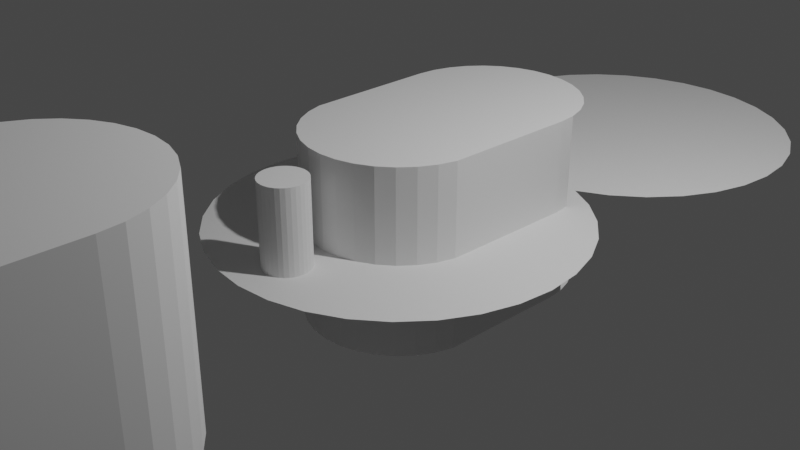 # Source: practice.blend  (saved by Blender 2.81.16; exported with 4.5.12 LTS)
import bpy
from mathutils import Matrix  # noqa: F401  (used for matrix-valued properties, if any)

bpy.ops.wm.read_factory_settings(use_empty=True)
scene = bpy.context.scene
scene.name = 'Scene'

# ---- collections
col_collection = bpy.data.collections.new('Collection'); scene.collection.children.link(col_collection)
col_lm_svg = bpy.data.collections.new('lm.svg'); scene.collection.children.link(col_lm_svg)

# ---- world
world_world = bpy.data.worlds.new('World'); scene.world = world_world
world_world.use_nodes = True; world_world.node_tree.nodes.clear()
_N = world_world.node_tree.nodes; _L = world_world.node_tree.links
n0 = _N.new('ShaderNodeOutputWorld'); n0.name = 'World Output'; n0.location = (300, 300)
n1 = _N.new('ShaderNodeBackground'); n1.name = 'Background'; n1.location = (10, 300)
n1.inputs[0].default_value = (0.05088, 0.05088, 0.05088, 1.0)
_L.new(n1.outputs[0], n0.inputs[0])
n0.is_active_output = True
world_world.color = (0.05088, 0.05088, 0.05088)
world_world.use_sun_shadow = False
world_world.sun_shadow_jitter_overblur = 0.0

# ---- cameras
cam_camera = bpy.data.cameras.new('Camera')
cam_camera.clip_end = 100.0
cam_camera.ortho_scale = 7.314

# ---- lights
light_light = bpy.data.lights.new('Light', 'POINT')
light_light.transmission_factor = 0.0
light_light.energy = 1000.0
light_light.shadow_soft_size = 0.1
light_light.shadow_maximum_resolution = 0.006
light_light.use_absolute_resolution = True

# ---- meshes
me_circle_003 = bpy.data.meshes.new('Circle.003')
me_circle_003.from_pydata([(0.0, 2.0, 0.0), (-0.3902, 1.962, 0.0), (-0.7654, 1.848, 0.0), (-1.111, 1.663, 0.0), (-1.414, 1.414, 0.0), (-1.663, 1.111, 0.0), (-1.848, 0.7654, 0.0), (-1.962, 0.3902, 0.0), (-2.0, 1.51e-07, 0.0), (-1.962, -0.3902, 0.0), (-1.848, -0.7654, 0.0), (-1.663, -1.111, 0.0), (-1.414, -1.414, 0.0), (-1.111, -1.663, 0.0), (-0.7654, -1.848, 0.0), (-0.3902, -1.962, 0.0), (6.517e-07, -2.0, 0.0), (0.3902, -1.962, 0.0), (0.7654, -1.848, 0.0), (1.111, -1.663, 0.0), (1.414, -1.414, 0.0), (1.663, -1.111, 0.0), (1.848, -0.7654, 0.0), (1.962, -0.3902, 0.0), (2.0, 1.931e-06, 0.0), (1.962, 0.3902, 0.0), (1.848, 0.7654, 0.0), (1.663, 1.111, 0.0), (1.414, 1.414, 0.0), (1.111, 1.663, 0.0), (0.7654, 1.848, 0.0), (0.3902, 1.962, 0.0)], [], [(1, 2, 3, 4, 5, 6, 7, 8, 9, 10, 11, 12, 13, 14, 15, 16, 17, 18, 19, 20, 21, 22, 23, 24, 25, 26, 27, 28, 29, 30, 31, 0)])
_uv = me_circle_003.uv_layers.new(name='UVMap')
_uv.uv.foreach_set('vector', [0.0, 0.0, 0.0, 0.0, 0.0, 0.0, 0.0, 0.0, 0.0, 0.0, 0.0, 0.0, 0.0, 0.0, 0.0, 0.0, 0.0, 0.0, 0.0, 0.0, 0.0, 0.0, 0.0, 0.0, 0.0, 0.0, 0.0, 0.0, 0.0, 0.0, 0.0, 0.0, 0.0, 0.0, 0.0, 0.0, 0.0, 0.0, 0.0, 0.0, 0.0, 0.0, 0.0, 0.0, 0.0, 0.0, 0.0, 0.0, 0.0, 0.0, 0.0, 0.0, 0.0, 0.0, 0.0, 0.0, 0.0, 0.0, 0.0, 0.0, 0.0, 0.0, 0.0, 0.0])
me_circle_003.use_remesh_fix_poles = True
me_circle_003.use_remesh_preserve_attributes = False
me_circle_003.use_mirror_vertex_groups = False
me_circle_003.update()
me_circle_004 = bpy.data.meshes.new('Circle.004')
me_circle_004.from_pydata([(-2.25, -2.249, -0.002032), (-2.288, -2.218, -0.002032), (-2.332, -2.195, -0.002032), (-2.378, -2.18, -0.002032), (-2.427, -2.176, -0.002032), (-2.476, -2.18, -0.002032), (-2.523, -2.195, -0.002032), (-2.566, -2.218, -0.002032), (-2.604, -2.249, -0.002032), (-2.635, -2.287, -0.002032), (-2.658, -2.33, -0.002032), (-2.672, -2.377, -0.002032), (-2.677, -2.426, -0.002032), (-2.672, -2.474, -0.002032), (-2.658, -2.521, -0.002032), (-2.635, -2.565, -0.002032), (-2.604, -2.602, -0.002032), (-2.566, -2.634, -0.002032), (-2.523, -2.657, -0.002032), (-2.476, -2.671, -0.002032), (-2.427, -2.676, -0.002032), (-2.378, -2.671, -0.002032), (-2.332, -2.657, -0.002032), (-2.288, -2.634, -0.002032), (-2.25, -2.602, -0.002032), (-2.219, -2.565, -0.002032), (-2.196, -2.521, -0.002032), (-2.182, -2.474, -0.002032), (-2.177, -2.426, -0.002032), (-2.182, -2.377, -0.002032), (-2.196, -2.33, -0.002032), (-2.219, -2.287, -0.002032), (1.179, 3.184, -0.004059), (0.7892, 3.146, -0.004059), (0.414, 3.032, -0.004059), (0.06826, 2.847, -0.004059), (-0.4835, 2.295, -0.004059), (-0.6684, 1.95, -0.004059), (-0.7822, 1.574, -0.004059), (-0.8206, 1.184, -0.004059), (-0.7822, 0.794, -0.004059), (-0.6684, 0.4188, -0.004059), (-0.4835, 0.07304, -0.004059), (-0.2348, -0.23, -0.004059), (0.06826, -0.4788, -0.004059), (0.414, -0.6636, -0.004059), (0.7892, -0.7774, -0.004059), (1.179, -0.8158, -0.004059), (1.57, -0.7774, -0.004059), (1.945, -0.6636, -0.004059), (2.291, -0.4788, -0.004059), (2.594, -0.23, -0.004059), (2.842, 0.07304, -0.004059), (3.027, 0.4188, -0.004059), (3.141, 0.794, -0.004059), (3.179, 1.184, -0.004059), (3.141, 1.574, -0.004059), (3.027, 1.95, -0.004059), (2.842, 2.295, -0.004059), (2.594, 2.598, -0.004059), (2.291, 2.847, -0.004059), (1.945, 3.032, -0.004059), (1.57, 3.146, -0.004059), (-1.413, 0.5884, -0.002032), (-1.803, 0.55, -0.002032), (-2.179, 0.4362, -0.002032), (-2.524, 0.2513, -0.002032), (-2.827, 0.002609, -0.002032), (-3.076, -0.3005, -0.002032), (-3.261, -0.6462, -0.002032), (-3.375, -1.021, -0.002032), (-3.413, -1.412, -0.002032), (-3.375, -1.802, -0.002032), (-3.261, -2.177, -0.002032), (-3.076, -2.523, -0.002032), (-2.827, -2.826, -0.002032), (-2.524, -3.075, -0.002032), (-2.179, -3.259, -0.002032), (-1.803, -3.373, -0.002032), (-1.413, -3.412, -0.002032), (-1.023, -3.373, -0.002032), (-0.6478, -3.259, -0.002032), (-0.302, -3.075, -0.002032), (0.001045, -2.826, -0.002032), (0.2498, -2.523, -0.002032), (0.4346, -2.177, -0.002032), (0.5484, -1.802, -0.002032), (0.5868, -1.412, -0.002032), (0.5484, -1.021, -0.002032), (0.4346, -0.6462, -0.002032), (0.2498, -0.3005, -0.002032), (0.001042, 0.002611, -0.002032), (-0.302, 0.2513, -0.002032), (-0.6478, 0.4362, -0.002032), (-1.023, 0.55, -0.002032), (0.0, 2.8, 0.0), (-2.8, -1.224e-07, 0.0), (2.448e-07, -2.8, 0.0), (2.8, 3.339e-08, 0.0), (1.179, 3.184, 0.509), (0.7892, 3.146, 0.509), (0.414, 3.032, 0.509), (0.06826, 2.847, 0.509), (-0.4835, 2.295, 0.509), (-0.6684, 1.95, 0.509), (-0.7822, 1.574, 0.509), (-0.8206, 1.184, 0.509), (-0.7822, 0.794, 0.509), (-0.6684, 0.4188, 0.509), (-0.4835, 0.07304, 0.509), (-0.2348, -0.23, 0.509), (0.06826, -0.4788, 0.509), (0.414, -0.6636, 0.509), (0.7892, -0.7774, 0.509), (1.179, -0.8158, 0.509), (1.57, -0.7774, 0.509), (1.945, -0.6636, 0.509), (2.291, -0.4788, 0.509), (2.594, -0.23, 0.509), (2.842, 0.07304, 0.509), (3.027, 0.4188, 0.509), (3.141, 0.794, 0.509), (3.179, 1.184, 0.509), (3.141, 1.574, 0.509), (3.027, 1.95, 0.509), (2.842, 2.295, 0.509), (2.594, 2.598, 0.509), (2.291, 2.847, 0.509), (1.945, 3.032, 0.509), (1.57, 3.146, 0.509), (-1.413, 0.5884, 0.511), (-1.803, 0.55, 0.511), (-2.179, 0.4362, 0.511), (-2.524, 0.2513, 0.511), (-2.827, 0.002609, 0.511), (-3.076, -0.3005, 0.511), (-3.261, -0.6462, 0.511), (-3.375, -1.021, 0.511), (-3.413, -1.412, 0.511), (-3.375, -1.802, 0.511), (-3.261, -2.177, 0.511), (-3.076, -2.523, 0.511), (-2.827, -2.826, 0.511), (-2.524, -3.075, 0.511), (-2.179, -3.259, 0.511), (-1.803, -3.373, 0.511), (-1.413, -3.412, 0.511), (-1.023, -3.373, 0.511), (-0.6478, -3.259, 0.511), (-0.302, -3.075, 0.511), (0.001045, -2.826, 0.511), (0.2498, -2.523, 0.511), (0.4346, -2.177, 0.511), (0.5484, -1.802, 0.511), (0.5868, -1.412, 0.511), (0.5484, -1.021, 0.511), (0.4346, -0.6462, 0.511), (0.2498, -0.3005, 0.511), (0.001042, 0.002611, 0.511), (-0.302, 0.2513, 0.511), (-0.6478, 0.4362, 0.511), (-1.023, 0.55, 0.511), (-5.979e-13, 2.8, 0.513), (-2.8, -1.224e-07, 0.513), (2.448e-07, -2.8, 0.513), (2.8, 3.339e-08, 0.513), (-2.523, -2.657, 0.511), (-2.566, -2.634, 0.511), (-2.672, -2.377, 0.511), (-2.182, -2.377, 0.511), (-2.427, -2.176, 0.511), (-2.635, -2.565, 0.511), (-2.476, -2.18, 0.511), (-2.604, -2.602, 0.511), (-2.332, -2.657, 0.511), (-2.288, -2.634, 0.511), (-2.219, -2.287, 0.511), (-2.25, -2.249, 0.511), (-2.523, -2.195, 0.511), (-2.476, -2.671, 0.511), (-2.196, -2.33, 0.511), (-2.378, -2.18, 0.511), (-2.332, -2.195, 0.511), (-2.677, -2.426, 0.511), (-2.635, -2.287, 0.511), (-2.658, -2.33, 0.511), (-2.219, -2.565, 0.511), (-2.25, -2.602, 0.511), (-2.265, -2.59, -0.002032), (-2.313, -2.57, -0.002032), (-2.637, -2.435, -0.002032), (-2.676, -2.419, -0.002032), (-2.255, -2.593, -0.002032), (-2.288, -2.218, 0.511), (-2.658, -2.521, 0.511), (-2.672, -2.474, 0.511), (-2.177, -2.426, 0.511), (-2.196, -2.521, 0.511), (-2.604, -2.249, 0.511), (-2.378, -2.671, 0.511), (-2.566, -2.218, 0.511), (-2.427, -2.676, 0.511), (-2.182, -2.474, 0.511)], [(26, 188), (18, 189), (10, 190), (10, 191), (26, 192)], [(186, 25, 24, 187), (183, 12, 191), (25, 186, 197, 26), (12, 183, 195, 13), (26, 197, 202, 27), (13, 195, 194, 14), (0, 177, 193, 1), (27, 202, 196, 28), (14, 194, 171, 15), (1, 193, 182, 2), (28, 196, 169, 29), (15, 171, 173, 16), (2, 182, 181, 3), (29, 169, 180, 30), (16, 173, 167, 17), (3, 181, 170, 4), (30, 180, 176, 31), (17, 167, 166, 18), (4, 170, 172, 5), (31, 176, 177, 0), (18, 166, 179, 19), (5, 172, 178, 6), (19, 179, 201, 20), (6, 178, 200, 7), (20, 201, 199, 21), (7, 200, 198, 8), (21, 199, 174, 22), (8, 198, 184, 9), (22, 174, 175, 23), (9, 184, 185, 10), (23, 175, 187, 24), (10, 185, 168, 11), (95, 162, 102, 35), (64, 63, 94, 93, 92, 91, 90, 89, 88, 87, 86, 85, 84, 28, 29, 30, 31, 0, 1, 2, 3, 4, 5, 6, 7, 8, 9, 10, 11, 12, 74, 73, 72, 71, 70, 69, 68, 67, 66, 65), (96, 95, 98, 97), (102, 162, 165, 119, 120, 121, 122, 123, 124, 125, 126, 127, 128, 129, 99, 100, 101), (131, 132, 133, 134, 135, 136, 137, 138, 139, 140, 141, 183, 168, 185, 184, 198, 200, 178, 172, 170, 181, 182, 193, 177, 176, 180, 169, 196, 151, 152, 153, 154, 155, 156, 157, 158, 159, 160, 161, 130), (163, 164, 165, 162), (80, 81, 148, 147), (54, 55, 122, 121), (81, 82, 149, 148), (55, 56, 123, 122), (82, 83, 150, 149), (56, 57, 124, 123), (83, 84, 151, 150), (57, 58, 125, 124), (32, 33, 100, 99), (84, 85, 152, 151), (58, 59, 126, 125), (33, 34, 101, 100), (85, 86, 153, 152), (59, 60, 127, 126), (34, 35, 102, 101), (86, 87, 154, 153), (60, 61, 128, 127), (34, 33, 32, 62, 61, 60, 59, 58, 57, 56, 55, 54, 53, 52, 98, 95, 35), (87, 88, 155, 154), (61, 62, 129, 128), (11, 191, 12), (88, 89, 156, 155), (62, 32, 99, 129), (36, 37, 104, 103), (89, 90, 157, 156), (63, 64, 131, 130), (37, 38, 105, 104), (90, 91, 158, 157), (64, 65, 132, 131), (38, 39, 106, 105), (91, 92, 159, 158), (65, 66, 133, 132), (39, 40, 107, 106), (92, 93, 160, 159), (66, 67, 134, 133), (40, 41, 108, 107), (93, 94, 161, 160), (67, 68, 135, 134), (41, 42, 109, 108), (94, 63, 130, 161), (68, 69, 136, 135), (42, 43, 110, 109), (95, 96, 163, 162), (69, 70, 137, 136), (43, 44, 111, 110), (96, 97, 164, 163), (70, 71, 138, 137), (44, 45, 112, 111), (97, 98, 165, 164), (71, 72, 139, 138), (45, 46, 113, 112), (98, 95, 162, 165), (72, 73, 140, 139), (46, 47, 114, 113), (73, 74, 141, 140), (47, 48, 115, 114), (74, 75, 142, 141), (48, 49, 116, 115), (75, 76, 143, 142), (49, 50, 117, 116), (76, 77, 144, 143), (50, 51, 118, 117), (77, 78, 145, 144), (51, 52, 119, 118), (78, 79, 146, 145), (52, 53, 120, 119), (79, 80, 147, 146), (53, 54, 121, 120), (183, 191, 11, 168), (74, 12, 13, 14, 15, 16, 17, 18, 19, 20, 21, 22, 23, 24, 25, 26, 27, 28, 84, 83, 82, 81, 80, 79, 78, 77, 76, 75), (151, 196, 202, 197, 186, 187, 175, 174, 199, 201, 179, 166, 167, 173, 171, 194, 195, 183, 141, 142, 143, 144, 145, 146, 147, 148, 149, 150)])
_uv = me_circle_004.uv_layers.new(name='UVMap')
_uv.uv.foreach_set('vector', [0.0, 0.0, 0.0, 0.0, 0.0, 0.0, 0.0, 0.0, 0.0, 0.0, 0.0, 0.0, 0.0, 0.0, 0.0, 0.0, 0.0, 0.0, 0.0, 0.0, 0.0, 0.0, 0.0, 0.0, 0.0, 0.0, 0.0, 0.0, 0.0, 0.0, 0.0, 0.0, 0.0, 0.0, 0.0, 0.0, 0.0, 0.0, 0.0, 0.0, 0.0, 0.0, 0.0, 0.0, 0.0, 0.0, 0.0, 0.0, 0.0, 0.0, 0.0, 0.0, 0.0, 0.0, 0.0, 0.0, 0.0, 0.0, 0.0, 0.0, 0.0, 0.0, 0.0, 0.0, 0.0, 0.0, 0.0, 0.0, 0.0, 0.0, 0.0, 0.0, 0.0, 0.0, 0.0, 0.0, 0.0, 0.0, 0.0, 0.0, 0.0, 0.0, 0.0, 0.0, 0.0, 0.0, 0.0, 0.0, 0.0, 0.0, 0.0, 0.0, 0.0, 0.0, 0.0, 0.0, 0.0, 0.0, 0.0, 0.0, 0.0, 0.0, 0.0, 0.0, 0.0, 0.0, 0.0, 0.0, 0.0, 0.0, 0.0, 0.0, 0.0, 0.0, 0.0, 0.0, 0.0, 0.0, 0.0, 0.0, 0.0, 0.0, 0.0, 0.0, 0.0, 0.0, 0.0, 0.0, 0.0, 0.0, 0.0, 0.0, 0.0, 0.0, 0.0, 0.0, 0.0, 0.0, 0.0, 0.0, 0.0, 0.0, 0.0, 0.0, 0.0, 0.0, 0.0, 0.0, 0.0, 0.0, 0.0, 0.0, 0.0, 0.0, 0.0, 0.0, 0.0, 0.0, 0.0, 0.0, 0.0, 0.0, 0.0, 0.0, 0.0, 0.0, 0.0, 0.0, 0.0, 0.0, 0.0, 0.0, 0.0, 0.0, 0.0, 0.0, 0.0, 0.0, 0.0, 0.0, 0.0, 0.0, 0.0, 0.0, 0.0, 0.0, 0.0, 0.0, 0.0, 0.0, 0.0, 0.0, 0.0, 0.0, 0.0, 0.0, 0.0, 0.0, 0.0, 0.0, 0.0, 0.0, 0.0, 0.0, 0.0, 0.0, 0.0, 0.0, 0.0, 0.0, 0.0, 0.0, 0.0, 0.0, 0.0, 0.0, 0.0, 0.0, 0.0, 0.0, 0.0, 0.0, 0.0, 0.0, 0.0, 0.0, 0.0, 0.0, 0.0, 0.0, 0.0, 0.0, 0.0, 0.0, 0.0, 0.0, 0.0, 0.0, 0.0, 0.0, 0.0, 0.0, 0.0, 0.0, 0.0, 0.0, 0.0, 0.0, 0.0, 0.0, 0.0, 0.0, 0.0, 0.0, 0.0, 0.0, 0.0, 0.0, 0.0, 0.0, 0.0, 0.0, 0.0, 0.0, 0.0, 0.0, 0.0, 0.0, 0.0, 0.0, 0.0, 0.0, 0.0, 0.0, 0.0, 0.0, 0.0, 0.0, 0.0, 0.0, 0.0, 0.0, 0.0, 0.0, 0.0, 0.0, 0.0, 0.0, 0.0, 0.0, 0.0, 0.0, 0.0, 0.0, 0.0, 0.0, 0.0, 0.0, 0.0, 0.0, 0.0, 0.0, 0.0, 0.0, 0.0, 0.0, 0.0, 0.0, 0.0, 0.0, 0.0, 0.0, 0.0, 0.0, 0.0, 0.0, 0.0, 0.0, 0.0, 0.0, 0.0, 0.0, 0.0, 0.0, 0.0, 0.0, 0.0, 0.0, 0.0, 0.0, 0.0, 0.0, 0.0, 0.0, 0.0, 0.0, 0.0, 0.0, 0.0, 0.0, 0.0, 0.0, 0.0, 0.0, 0.0, 0.0, 0.0, 0.0, 0.0, 0.0, 0.0, 0.0, 0.0, 0.0, 0.0, 0.0, 0.0, 0.0, 0.0, 0.0, 0.0, 0.0, 0.0, 0.0, 0.0, 0.0, 0.0, 0.0, 0.0, 0.0, 0.0, 0.0, 0.0, 0.0, 0.0, 0.0, 0.0, 0.0, 0.0, 0.0, 0.0, 0.0, 0.0, 0.0, 0.0, 0.0, 0.0, 0.0, 0.0, 0.0, 0.0, 0.0, 0.0, 0.0, 0.0, 0.0, 0.0, 0.0, 0.0, 0.0, 0.0, 0.0, 0.0, 0.0, 0.0, 0.0, 0.0, 0.0, 0.0, 0.0, 0.0, 0.0, 0.0, 0.0, 0.0, 0.0, 0.0, 0.0, 0.0, 0.0, 0.0, 0.0, 0.0, 0.0, 0.0, 0.0, 0.0, 0.0, 0.0, 0.0, 0.0, 0.0, 0.0, 0.0, 0.0, 0.0, 0.0, 0.0, 0.0, 0.0, 0.0, 0.0, 0.0, 0.0, 0.0, 0.0, 0.0, 0.0, 0.0, 0.0, 0.0, 0.0, 0.0, 0.0, 0.0, 0.0, 0.0, 0.0, 0.0, 0.0, 0.0, 0.0, 0.0, 0.0, 0.0, 0.0, 0.0, 0.0, 0.0, 0.0, 0.0, 0.0, 0.0, 0.0, 0.0, 0.0, 0.0, 0.0, 0.0, 0.0, 0.0, 0.0, 0.0, 0.0, 0.0, 0.0, 0.0, 0.0, 0.0, 0.0, 0.0, 0.0, 0.0, 0.0, 0.0, 0.0, 0.0, 0.0, 0.0, 0.0, 0.0, 0.0, 0.0, 0.0, 0.0, 0.0, 0.0, 0.0, 0.0, 0.0, 0.0, 0.0, 0.0, 0.0, 0.0, 0.0, 0.0, 0.0, 0.0, 0.0, 0.0, 0.0, 0.0, 0.0, 0.0, 0.0, 0.0, 0.0, 0.0, 0.0, 0.0, 0.0, 0.0, 0.0, 0.0, 0.0, 0.0, 0.0, 0.0, 0.0, 0.0, 0.0, 0.0, 0.0, 0.0, 0.0, 0.0, 0.0, 0.0, 0.0, 0.0, 0.0, 0.0, 0.0, 0.0, 0.0, 0.0, 0.0, 0.0, 0.0, 0.0, 0.0, 0.0, 0.0, 0.0, 0.0, 0.0, 0.0, 0.0, 0.0, 0.0, 0.0, 0.0, 0.0, 0.0, 0.0, 0.0, 0.0, 0.0, 0.0, 0.0, 0.0, 0.0, 0.0, 0.0, 0.0, 0.0, 0.0, 0.0, 0.0, 0.0, 0.0, 0.0, 0.0, 0.0, 0.0, 0.0, 0.0, 0.0, 0.0, 0.0, 0.0, 0.0, 0.0, 0.0, 0.0, 0.0, 0.0, 0.0, 0.0, 0.0, 0.0, 0.0, 0.0, 0.0, 0.0, 0.0, 0.0, 0.0, 0.0, 0.0, 0.0, 0.0, 0.0, 0.0, 0.0, 0.0, 0.0, 0.0, 0.0, 0.0, 0.0, 0.0, 0.0, 0.0, 0.0, 0.0, 0.0, 0.0, 0.0, 0.0, 0.0, 0.0, 0.0, 0.0, 0.0, 0.0, 0.0, 0.0, 0.0, 0.0, 0.0, 0.0, 0.0, 0.0, 0.0, 0.0, 0.0, 0.0, 0.0, 0.0, 0.0, 0.0, 0.0, 0.0, 0.0, 0.0, 0.0, 0.0, 0.0, 0.0, 0.0, 0.0, 0.0, 0.0, 0.0, 0.0, 0.0, 0.0, 0.0, 0.0, 0.0, 0.0, 0.0, 0.0, 0.0, 0.0, 0.0, 0.0, 0.0, 0.0, 0.0, 0.0, 0.0, 0.0, 0.0, 0.0, 0.0, 0.0, 0.0, 0.0, 0.0, 0.0, 0.0, 0.0, 0.0, 0.0, 0.0, 0.0, 0.0, 0.0, 0.0, 0.0, 0.0, 0.0, 0.0, 0.0, 0.0, 0.0, 0.0, 0.0, 0.0, 0.0, 0.0, 0.0, 0.0, 0.0, 0.0, 0.0, 0.0, 0.0, 0.0, 0.0, 0.0, 0.0, 0.0, 0.0, 0.0, 0.0, 0.0, 0.0, 0.0, 0.0, 0.0, 0.0, 0.0, 0.0, 0.0, 0.0, 0.0, 0.0, 0.0, 0.0, 0.0, 0.0, 0.0, 0.0, 0.0, 0.0, 0.0, 0.0, 0.0, 0.0, 0.0, 0.0, 0.0, 0.0, 0.0, 0.0, 0.0, 0.0, 0.0, 0.0, 0.0, 0.0, 0.0, 0.0, 0.0, 0.0, 0.0, 0.0, 0.0, 0.0, 0.0, 0.0, 0.0, 0.0, 0.0, 0.0, 0.0, 0.0, 0.0, 0.0, 0.0, 0.0, 0.0, 0.0, 0.0, 0.0, 0.0, 0.0, 0.0, 0.0, 0.0, 0.0, 0.0, 0.0, 0.0, 0.0, 0.0, 0.0, 0.0, 0.0, 0.0, 0.0, 0.0, 0.0, 0.0, 0.0, 0.0, 0.0, 0.0, 0.0, 0.0, 0.0, 0.0, 0.0, 0.0, 0.0, 0.0, 0.0, 0.0, 0.0, 0.0, 0.0, 0.0, 0.0, 0.0, 0.0, 0.0, 0.0, 0.0, 0.0, 0.0, 0.0, 0.0, 0.0, 0.0, 0.0, 0.0, 0.0, 0.0, 0.0, 0.0, 0.0, 0.0, 0.0, 0.0, 0.0, 0.0, 0.0, 0.0, 0.0, 0.0, 0.0, 0.0, 0.0, 0.0, 0.0, 0.0, 0.0, 0.0, 0.0, 0.0, 0.0, 0.0, 0.0, 0.0, 0.0, 0.0, 0.0, 0.0, 0.0, 0.0, 0.0, 0.0, 0.0, 0.0, 0.0, 0.0, 0.0, 0.0, 0.0, 0.0, 0.0, 0.0, 0.0, 0.0, 0.0, 0.0, 0.0, 0.0, 0.0, 0.0, 0.0, 0.0, 0.0, 0.0, 0.0, 0.0, 0.0, 0.0, 0.0, 0.0, 0.0, 0.0, 0.0, 0.0, 0.0, 0.0, 0.0, 0.0, 0.0, 0.0, 0.0, 0.0, 0.0, 0.0, 0.0, 0.0, 0.0, 0.0, 0.0, 0.0, 0.0, 0.0, 0.0, 0.0, 0.0, 0.0, 0.0, 0.0, 0.0, 0.0, 0.0, 0.0, 0.0, 0.0, 0.0, 0.0, 0.0, 0.0, 0.0, 0.0, 0.0, 0.0, 0.0, 0.0, 0.0, 0.0, 0.0, 0.0, 0.0, 0.0, 0.0, 0.0, 0.0, 0.0, 0.0, 0.0, 0.0, 0.0, 0.0, 0.0, 0.0, 0.0, 0.0, 0.0, 0.0, 0.0, 0.0, 0.0, 0.0, 0.0, 0.0, 0.0, 0.0, 0.0, 0.0, 0.0, 0.0, 0.0, 0.0, 0.0, 0.0, 0.0, 0.0, 0.0, 0.0, 0.0, 0.0, 0.0, 0.0, 0.0, 0.0, 0.0, 0.0, 0.0, 0.0, 0.0, 0.0, 0.0, 0.0, 0.0, 0.0, 0.0, 0.0, 0.0, 0.0, 0.0, 0.0, 0.0, 0.0, 0.0, 0.0, 0.0, 0.0, 0.0, 0.0, 0.0, 0.0, 0.0, 0.0, 0.0, 0.0, 0.0, 0.0, 0.0, 0.0, 0.0, 0.0, 0.0, 0.0, 0.0, 0.0, 0.0, 0.0, 0.0, 0.0, 0.0, 0.0, 0.0, 0.0, 0.0, 0.0, 0.0, 0.0, 0.0, 0.0, 0.0, 0.0, 0.0, 0.0, 0.0, 0.0, 0.0, 0.0, 0.0, 0.0, 0.0, 0.0, 0.0, 0.0, 0.0, 0.0, 0.0, 0.0, 0.0, 0.0, 0.0, 0.0, 0.0, 0.0, 0.0, 0.0, 0.0, 0.0, 0.0, 0.0, 0.0, 0.0, 0.0, 0.0, 0.0, 0.0, 0.0, 0.0, 0.0, 0.0, 0.0, 0.0, 0.0, 0.0, 0.0, 0.0, 0.0, 0.0, 0.0, 0.0, 0.0, 0.0, 0.0, 0.0, 0.0, 0.0, 0.0, 0.0, 0.0, 0.0, 0.0, 0.0, 0.0, 0.0, 0.0, 0.0, 0.0, 0.0, 0.0, 0.0, 0.0, 0.0, 0.0, 0.0, 0.0, 0.0, 0.0, 0.0, 0.0, 0.0, 0.0, 0.0, 0.0, 0.0, 0.0, 0.0, 0.0, 0.0, 0.0, 0.0, 0.0, 0.0, 0.0, 0.0, 0.0, 0.0, 0.0, 0.0, 0.0, 0.0, 0.0])
me_circle_004.use_remesh_fix_poles = True
me_circle_004.use_remesh_preserve_attributes = False
me_circle_004.use_mirror_vertex_groups = False
me_circle_004.update()
me_circle_005 = bpy.data.meshes.new('Circle.005')
me_circle_005.from_pydata([(0.0, 2.0, 0.0), (-0.3902, 1.962, 0.0), (-0.7654, 1.848, 0.0), (-1.111, 1.663, 0.0), (-1.414, 1.414, 0.0), (-1.663, 1.111, 0.0), (-1.848, 0.7654, 0.0), (-1.962, 0.3902, 0.0), (-2.0, 1.51e-07, 0.0), (-1.962, -0.3902, 0.0), (-1.848, -0.7654, 0.0), (-1.663, -1.111, 0.0), (-1.414, -1.414, 0.0), (-1.111, -1.663, 0.0), (-0.7654, -1.848, 0.0), (-0.3902, -1.962, 0.0), (6.517e-07, -2.0, 0.0), (0.3902, -1.962, 0.0), (0.7654, -1.848, 0.0), (1.111, -1.663, 0.0), (1.414, -1.414, 0.0), (1.663, -1.111, 0.0), (1.848, -0.7654, 0.0), (1.962, -0.3902, 0.0), (2.0, 1.931e-06, 0.0), (1.962, 0.3902, 0.0), (1.848, 0.7654, 0.0), (1.663, 1.111, 0.0), (1.414, 1.414, 0.0), (1.111, 1.663, 0.0), (0.7654, 1.848, 0.0), (0.3902, 1.962, 0.0)], [], [(1, 2, 3, 4, 5, 6, 7, 8, 9, 10, 11, 12, 13, 14, 15, 16, 17, 18, 19, 20, 21, 22, 23, 24, 25, 26, 27, 28, 29, 30, 31, 0)])
_uv = me_circle_005.uv_layers.new(name='UVMap')
_uv.uv.foreach_set('vector', [0.0, 0.0, 0.0, 0.0, 0.0, 0.0, 0.0, 0.0, 0.0, 0.0, 0.0, 0.0, 0.0, 0.0, 0.0, 0.0, 0.0, 0.0, 0.0, 0.0, 0.0, 0.0, 0.0, 0.0, 0.0, 0.0, 0.0, 0.0, 0.0, 0.0, 0.0, 0.0, 0.0, 0.0, 0.0, 0.0, 0.0, 0.0, 0.0, 0.0, 0.0, 0.0, 0.0, 0.0, 0.0, 0.0, 0.0, 0.0, 0.0, 0.0, 0.0, 0.0, 0.0, 0.0, 0.0, 0.0, 0.0, 0.0, 0.0, 0.0, 0.0, 0.0, 0.0, 0.0])
me_circle_005.use_remesh_fix_poles = True
me_circle_005.use_remesh_preserve_attributes = False
me_circle_005.use_mirror_vertex_groups = False
me_circle_005.update()
me_circle_006 = bpy.data.meshes.new('Circle.006')
me_circle_006.from_pydata([(0.0, 0.25, 0.0), (-0.04877, 0.2452, 0.0), (-0.09567, 0.231, 0.0), (-0.1389, 0.2079, 0.0), (-0.1768, 0.1768, 0.0), (-0.2079, 0.1389, 0.0), (-0.231, 0.09567, 0.0), (-0.2452, 0.04877, 0.0), (-0.25, 1.887e-08, 0.0), (-0.2452, -0.04877, 0.0), (-0.231, -0.09567, 0.0), (-0.2079, -0.1389, 0.0), (-0.1768, -0.1768, 0.0), (-0.1389, -0.2079, 0.0), (-0.09567, -0.231, 0.0), (-0.04877, -0.2452, 0.0), (8.146e-08, -0.25, 0.0), (0.04877, -0.2452, 0.0), (0.09567, -0.231, 0.0), (0.1389, -0.2079, 0.0), (0.1768, -0.1768, 0.0), (0.2079, -0.1389, 0.0), (0.231, -0.09567, 0.0), (0.2452, -0.04877, 0.0), (0.25, 2.414e-07, 0.0), (0.2452, 0.04877, 0.0), (0.231, 0.09567, 0.0), (0.2079, 0.1389, 0.0), (0.1768, 0.1768, 0.0), (0.1389, 0.2079, 0.0), (0.09567, 0.231, 0.0), (0.04877, 0.2452, 0.0), (0.0, 0.25, 0.9009), (-0.04877, 0.2452, 0.9009), (-0.09567, 0.231, 0.9009), (-0.1389, 0.2079, 0.9009), (-0.1768, 0.1768, 0.9009), (-0.2079, 0.1389, 0.9009), (-0.231, 0.09567, 0.9009), (-0.2452, 0.04877, 0.9009), (-0.25, 1.887e-08, 0.9009), (-0.2452, -0.04877, 0.9009), (-0.231, -0.09567, 0.9009), (-0.2079, -0.1389, 0.9009), (-0.1768, -0.1768, 0.9009), (-0.1389, -0.2079, 0.9009), (-0.09567, -0.231, 0.9009), (-0.04877, -0.2452, 0.9009), (8.146e-08, -0.25, 0.9009), (0.04877, -0.2452, 0.9009), (0.09567, -0.231, 0.9009), (0.1389, -0.2079, 0.9009), (0.1768, -0.1768, 0.9009), (0.2079, -0.1389, 0.9009), (0.231, -0.09567, 0.9009), (0.2452, -0.04877, 0.9009), (0.25, 2.414e-07, 0.9009), (0.2452, 0.04877, 0.9009), (0.231, 0.09567, 0.9009), (0.2079, 0.1389, 0.9009), (0.1768, 0.1768, 0.9009), (0.1389, 0.2079, 0.9009), (0.09567, 0.231, 0.9009), (0.04877, 0.2452, 0.9009)], [], [(1, 0, 31, 30, 29, 28, 27, 26, 25, 24, 23, 22, 21, 20, 19, 18, 17, 16, 15, 14, 13, 12, 11, 10, 9, 8, 7, 6, 5, 4, 3, 2), (33, 34, 35, 36, 37, 38, 39, 40, 41, 42, 43, 44, 45, 46, 47, 48, 49, 50, 51, 52, 53, 54, 55, 56, 57, 58, 59, 60, 61, 62, 63, 32), (25, 26, 58, 57), (12, 13, 45, 44), (26, 27, 59, 58), (13, 14, 46, 45), (0, 1, 33, 32), (27, 28, 60, 59), (14, 15, 47, 46), (1, 2, 34, 33), (28, 29, 61, 60), (15, 16, 48, 47), (2, 3, 35, 34), (29, 30, 62, 61), (16, 17, 49, 48), (3, 4, 36, 35), (30, 31, 63, 62), (17, 18, 50, 49), (4, 5, 37, 36), (31, 0, 32, 63), (18, 19, 51, 50), (5, 6, 38, 37), (19, 20, 52, 51), (6, 7, 39, 38), (20, 21, 53, 52), (7, 8, 40, 39), (21, 22, 54, 53), (8, 9, 41, 40), (22, 23, 55, 54), (9, 10, 42, 41), (23, 24, 56, 55), (10, 11, 43, 42), (24, 25, 57, 56), (11, 12, 44, 43)])
_uv = me_circle_006.uv_layers.new(name='UVMap')
_uv.uv.foreach_set('vector', [0.0, 0.0, 0.0, 0.0, 0.0, 0.0, 0.0, 0.0, 0.0, 0.0, 0.0, 0.0, 0.0, 0.0, 0.0, 0.0, 0.0, 0.0, 0.0, 0.0, 0.0, 0.0, 0.0, 0.0, 0.0, 0.0, 0.0, 0.0, 0.0, 0.0, 0.0, 0.0, 0.0, 0.0, 0.0, 0.0, 0.0, 0.0, 0.0, 0.0, 0.0, 0.0, 0.0, 0.0, 0.0, 0.0, 0.0, 0.0, 0.0, 0.0, 0.0, 0.0, 0.0, 0.0, 0.0, 0.0, 0.0, 0.0, 0.0, 0.0, 0.0, 0.0, 0.0, 0.0, 0.0, 0.0, 0.0, 0.0, 0.0, 0.0, 0.0, 0.0, 0.0, 0.0, 0.0, 0.0, 0.0, 0.0, 0.0, 0.0, 0.0, 0.0, 0.0, 0.0, 0.0, 0.0, 0.0, 0.0, 0.0, 0.0, 0.0, 0.0, 0.0, 0.0, 0.0, 0.0, 0.0, 0.0, 0.0, 0.0, 0.0, 0.0, 0.0, 0.0, 0.0, 0.0, 0.0, 0.0, 0.0, 0.0, 0.0, 0.0, 0.0, 0.0, 0.0, 0.0, 0.0, 0.0, 0.0, 0.0, 0.0, 0.0, 0.0, 0.0, 0.0, 0.0, 0.0, 0.0, 0.0, 0.0, 0.0, 0.0, 0.0, 0.0, 0.0, 0.0, 0.0, 0.0, 0.0, 0.0, 0.0, 0.0, 0.0, 0.0, 0.0, 0.0, 0.0, 0.0, 0.0, 0.0, 0.0, 0.0, 0.0, 0.0, 0.0, 0.0, 0.0, 0.0, 0.0, 0.0, 0.0, 0.0, 0.0, 0.0, 0.0, 0.0, 0.0, 0.0, 0.0, 0.0, 0.0, 0.0, 0.0, 0.0, 0.0, 0.0, 0.0, 0.0, 0.0, 0.0, 0.0, 0.0, 0.0, 0.0, 0.0, 0.0, 0.0, 0.0, 0.0, 0.0, 0.0, 0.0, 0.0, 0.0, 0.0, 0.0, 0.0, 0.0, 0.0, 0.0, 0.0, 0.0, 0.0, 0.0, 0.0, 0.0, 0.0, 0.0, 0.0, 0.0, 0.0, 0.0, 0.0, 0.0, 0.0, 0.0, 0.0, 0.0, 0.0, 0.0, 0.0, 0.0, 0.0, 0.0, 0.0, 0.0, 0.0, 0.0, 0.0, 0.0, 0.0, 0.0, 0.0, 0.0, 0.0, 0.0, 0.0, 0.0, 0.0, 0.0, 0.0, 0.0, 0.0, 0.0, 0.0, 0.0, 0.0, 0.0, 0.0, 0.0, 0.0, 0.0, 0.0, 0.0, 0.0, 0.0, 0.0, 0.0, 0.0, 0.0, 0.0, 0.0, 0.0, 0.0, 0.0, 0.0, 0.0, 0.0, 0.0, 0.0, 0.0, 0.0, 0.0, 0.0, 0.0, 0.0, 0.0, 0.0, 0.0, 0.0, 0.0, 0.0, 0.0, 0.0, 0.0, 0.0, 0.0, 0.0, 0.0, 0.0, 0.0, 0.0, 0.0, 0.0, 0.0, 0.0, 0.0, 0.0, 0.0, 0.0, 0.0, 0.0, 0.0, 0.0, 0.0, 0.0, 0.0, 0.0, 0.0, 0.0, 0.0, 0.0, 0.0, 0.0, 0.0, 0.0, 0.0, 0.0, 0.0, 0.0, 0.0, 0.0, 0.0, 0.0, 0.0, 0.0, 0.0, 0.0, 0.0, 0.0, 0.0, 0.0, 0.0, 0.0, 0.0, 0.0, 0.0, 0.0, 0.0, 0.0, 0.0, 0.0, 0.0, 0.0, 0.0, 0.0, 0.0, 0.0, 0.0, 0.0, 0.0, 0.0, 0.0, 0.0, 0.0, 0.0, 0.0, 0.0, 0.0, 0.0, 0.0, 0.0, 0.0, 0.0, 0.0, 0.0, 0.0, 0.0, 0.0, 0.0, 0.0, 0.0, 0.0, 0.0, 0.0, 0.0, 0.0, 0.0, 0.0, 0.0, 0.0, 0.0, 0.0, 0.0])
me_circle_006.use_remesh_fix_poles = True
me_circle_006.use_remesh_preserve_attributes = False
me_circle_006.use_mirror_vertex_groups = False
me_circle_006.update()
me_cylinder = bpy.data.meshes.new('Cylinder')
me_cylinder.from_pydata([(1.0, 7.55e-08, -1.0), (1.0, 7.55e-08, 1.0), (0.9808, -0.1951, -1.0), (0.9808, -0.1951, 1.0), (0.9239, -0.3827, -1.0), (0.9239, -0.3827, 1.0), (0.8315, -0.5556, -1.0), (0.8315, -0.5556, 1.0), (0.7071, -0.7071, -1.0), (0.7071, -0.7071, 1.0), (0.5556, -0.8315, -1.0), (0.5556, -0.8315, 1.0), (0.3827, -0.9239, -1.0), (0.3827, -0.9239, 1.0), (0.1951, -0.9808, -1.0), (0.1951, -0.9808, 1.0), (-3.258e-07, -1.0, -1.0), (-3.258e-07, -1.0, 1.0), (-0.1951, -0.9808, -1.0), (-0.1951, -0.9808, 1.0), (-0.3827, -0.9239, -1.0), (-0.3827, -0.9239, 1.0), (-0.5556, -0.8315, -1.0), (-0.5556, -0.8315, 1.0), (-0.7071, -0.7071, -1.0), (-0.7071, -0.7071, 1.0), (-0.8315, -0.5556, -1.0), (-0.8315, -0.5556, 1.0), (-0.9239, -0.3827, -1.0), (-0.9239, -0.3827, 1.0), (-0.9808, -0.1951, -1.0), (-0.9808, -0.1951, 1.0), (-1.0, 9.656e-07, -1.0), (-1.0, 9.656e-07, 1.0), (0.0, 4.654, -1.0), (0.0, 4.654, 1.0), (0.1951, 4.635, -1.0), (0.1951, 4.635, 1.0), (0.3827, 4.578, -1.0), (0.3827, 4.578, 1.0), (0.5556, 4.486, -1.0), (0.5556, 4.486, 1.0), (0.7071, 4.361, -1.0), (0.7071, 4.361, 1.0), (0.8315, 4.21, -1.0), (0.8315, 4.21, 1.0), (0.9239, 4.037, -1.0), (0.9239, 4.037, 1.0), (0.9808, 3.849, -1.0), (0.9808, 3.849, 1.0), (1.0, 3.654, -1.0), (1.0, 3.654, 1.0), (-1.0, 3.654, -1.0), (-1.0, 3.654, 1.0), (-0.9808, 3.849, -1.0), (-0.9808, 3.849, 1.0), (-0.9239, 4.037, -1.0), (-0.9239, 4.037, 1.0), (-0.8315, 4.21, -1.0), (-0.8315, 4.21, 1.0), (-0.7071, 4.361, -1.0), (-0.7071, 4.361, 1.0), (-0.5556, 4.486, -1.0), (-0.5556, 4.486, 1.0), (-0.3827, 4.578, -1.0), (-0.3827, 4.578, 1.0), (-0.1951, 4.635, -1.0), (-0.1951, 4.635, 1.0)], [], [(0, 1, 3, 2), (2, 3, 5, 4), (4, 5, 7, 6), (6, 7, 9, 8), (8, 9, 11, 10), (10, 11, 13, 12), (12, 13, 15, 14), (14, 15, 17, 16), (16, 17, 19, 18), (18, 19, 21, 20), (20, 21, 23, 22), (22, 23, 25, 24), (24, 25, 27, 26), (26, 27, 29, 28), (28, 29, 31, 30), (30, 31, 33, 32), (1, 33, 31, 29, 27, 25, 23, 21, 19, 17, 15, 13, 11, 9, 7, 5, 3), (32, 0, 2, 4, 6, 8, 10, 12, 14, 16, 18, 20, 22, 24, 26, 28, 30), (34, 35, 37, 36), (36, 37, 39, 38), (38, 39, 41, 40), (40, 41, 43, 42), (42, 43, 45, 44), (44, 45, 47, 46), (46, 47, 49, 48), (48, 49, 51, 50), (52, 53, 55, 54), (54, 55, 57, 56), (56, 57, 59, 58), (58, 59, 61, 60), (60, 61, 63, 62), (62, 63, 65, 64), (64, 65, 67, 66), (66, 67, 35, 34), (37, 35, 67, 65, 63, 61, 59, 57, 55, 53, 51, 49, 47, 45, 43, 41, 39), (34, 36, 38, 40, 42, 44, 46, 48, 50, 52, 54, 56, 58, 60, 62, 64, 66), (1, 51, 53, 33), (0, 50, 51, 1), (32, 52, 50, 0), (32, 33, 53, 52)])
_uv = me_cylinder.uv_layers.new(name='UVMap')
_uv.uv.foreach_set('vector', [0.75, 0.5, 0.75, 1.0, 0.7188, 1.0, 0.7188, 0.5, 0.7188, 0.5, 0.7188, 1.0, 0.6875, 1.0, 0.6875, 0.5, 0.6875, 0.5, 0.6875, 1.0, 0.6562, 1.0, 0.6562, 0.5, 0.6562, 0.5, 0.6562, 1.0, 0.625, 1.0, 0.625, 0.5, 0.625, 0.5, 0.625, 1.0, 0.5938, 1.0, 0.5938, 0.5, 0.5938, 0.5, 0.5938, 1.0, 0.5625, 1.0, 0.5625, 0.5, 0.5625, 0.5, 0.5625, 1.0, 0.5312, 1.0, 0.5312, 0.5, 0.5312, 0.5, 0.5312, 1.0, 0.5, 1.0, 0.5, 0.5, 0.5, 0.5, 0.5, 1.0, 0.4688, 1.0, 0.4688, 0.5, 0.4688, 0.5, 0.4688, 1.0, 0.4375, 1.0, 0.4375, 0.5, 0.4375, 0.5, 0.4375, 1.0, 0.4062, 1.0, 0.4062, 0.5, 0.4062, 0.5, 0.4062, 1.0, 0.375, 1.0, 0.375, 0.5, 0.375, 0.5, 0.375, 1.0, 0.3438, 1.0, 0.3438, 0.5, 0.3438, 0.5, 0.3438, 1.0, 0.3125, 1.0, 0.3125, 0.5, 0.3125, 0.5, 0.3125, 1.0, 0.2812, 1.0, 0.2812, 0.5, 0.2812, 0.5, 0.2812, 1.0, 0.25, 1.0, 0.25, 0.5, 0.49, 0.25, 0.01, 0.25, 0.01461, 0.2032, 0.02827, 0.1582, 0.05045, 0.1167, 0.08029, 0.08029, 0.1167, 0.05045, 0.1582, 0.02827, 0.2032, 0.01461, 0.25, 0.01, 0.2968, 0.01461, 0.3418, 0.02827, 0.3833, 0.05045, 0.4197, 0.08029, 0.4496, 0.1167, 0.4717, 0.1582, 0.4854, 0.2032, 0.51, 0.25, 0.99, 0.25, 0.9854, 0.2032, 0.9717, 0.1582, 0.9496, 0.1167, 0.9197, 0.08029, 0.8833, 0.05045, 0.8418, 0.02827, 0.7968, 0.01461, 0.75, 0.01, 0.7032, 0.01461, 0.6582, 0.02827, 0.6167, 0.05045, 0.5803, 0.08029, 0.5504, 0.1167, 0.5283, 0.1582, 0.5146, 0.2032, 1.0, 0.5, 1.0, 1.0, 0.9688, 1.0, 0.9688, 0.5, 0.9688, 0.5, 0.9688, 1.0, 0.9375, 1.0, 0.9375, 0.5, 0.9375, 0.5, 0.9375, 1.0, 0.9062, 1.0, 0.9062, 0.5, 0.9062, 0.5, 0.9062, 1.0, 0.875, 1.0, 0.875, 0.5, 0.875, 0.5, 0.875, 1.0, 0.8438, 1.0, 0.8438, 0.5, 0.8438, 0.5, 0.8438, 1.0, 0.8125, 1.0, 0.8125, 0.5, 0.8125, 0.5, 0.8125, 1.0, 0.7812, 1.0, 0.7812, 0.5, 0.7812, 0.5, 0.7812, 1.0, 0.75, 1.0, 0.75, 0.5, 0.25, 0.5, 0.25, 1.0, 0.2188, 1.0, 0.2188, 0.5, 0.2188, 0.5, 0.2188, 1.0, 0.1875, 1.0, 0.1875, 0.5, 0.1875, 0.5, 0.1875, 1.0, 0.1562, 1.0, 0.1562, 0.5, 0.1562, 0.5, 0.1562, 1.0, 0.125, 1.0, 0.125, 0.5, 0.125, 0.5, 0.125, 1.0, 0.09375, 1.0, 0.09375, 0.5, 0.09375, 0.5, 0.09375, 1.0, 0.0625, 1.0, 0.0625, 0.5, 0.0625, 0.5, 0.0625, 1.0, 0.03125, 1.0, 0.03125, 0.5, 0.03125, 0.5, 0.03125, 1.0, 0.0, 1.0, 0.0, 0.5, 0.2968, 0.4854, 0.25, 0.49, 0.2032, 0.4854, 0.1582, 0.4717, 0.1167, 0.4496, 0.08029, 0.4197, 0.05045, 0.3833, 0.02827, 0.3418, 0.01461, 0.2968, 0.01, 0.25, 0.49, 0.25, 0.4854, 0.2968, 0.4717, 0.3418, 0.4496, 0.3833, 0.4197, 0.4197, 0.3833, 0.4496, 0.3418, 0.4717, 0.75, 0.49, 0.7968, 0.4854, 0.8418, 0.4717, 0.8833, 0.4496, 0.9197, 0.4197, 0.9496, 0.3833, 0.9717, 0.3418, 0.9854, 0.2968, 0.99, 0.25, 0.51, 0.25, 0.5146, 0.2968, 0.5283, 0.3418, 0.5504, 0.3833, 0.5803, 0.4197, 0.6167, 0.4496, 0.6582, 0.4717, 0.7032, 0.4854, 0.49, 0.25, 0.49, 0.25, 0.01, 0.25, 0.01, 0.25, 0.75, 0.5, 0.75, 0.5, 0.75, 1.0, 0.49, 0.25, 0.51, 0.25, 0.51, 0.25, 0.99, 0.25, 0.75, 0.5, 0.51, 0.25, 0.01, 0.25, 0.25, 1.0, 0.51, 0.25])
me_cylinder.use_remesh_fix_poles = True
me_cylinder.use_remesh_preserve_attributes = False
me_cylinder.use_mirror_vertex_groups = False
me_cylinder.update()
me_cylinder_006 = bpy.data.meshes.new('Cylinder.006')
me_cylinder_006.from_pydata([(0.0, 2.262, -1.0), (0.0, 2.262, 1.0), (0.1951, 2.243, -1.0), (0.1951, 2.243, 1.0), (0.3827, 2.186, -1.0), (0.3827, 2.186, 1.0), (0.5556, 2.094, -1.0), (0.5556, 2.094, 1.0), (0.7071, 1.969, -1.0), (0.7071, 1.969, 1.0), (0.8315, 1.818, -1.0), (0.8315, 1.818, 1.0), (0.9239, 1.645, -1.0), (0.9239, 1.645, 1.0), (0.9808, 1.457, -1.0), (0.9808, 1.457, 1.0), (1.0, 1.262, -1.0), (1.0, 1.262, 1.0), (0.9808, -0.1951, -1.0), (0.9808, -0.1951, 1.0), (0.9239, -0.3827, -1.0), (0.9239, -0.3827, 1.0), (0.8315, -0.5556, -1.0), (0.8315, -0.5556, 1.0), (0.7071, -0.7071, -1.0), (0.7071, -0.7071, 1.0), (0.5556, -0.8315, -1.0), (0.5556, -0.8315, 1.0), (0.3827, -0.9239, -1.0), (0.3827, -0.9239, 1.0), (0.1951, -0.9808, -1.0), (0.1951, -0.9808, 1.0), (-3.258e-07, -1.0, -1.0), (-3.258e-07, -1.0, 1.0), (-0.1951, -0.9808, -1.0), (-0.1951, -0.9808, 1.0), (-0.3827, -0.9239, -1.0), (-0.3827, -0.9239, 1.0), (-0.5556, -0.8315, -1.0), (-0.5556, -0.8315, 1.0), (-0.7071, -0.7071, -1.0), (-0.7071, -0.7071, 1.0), (-0.8315, -0.5556, -1.0), (-0.8315, -0.5556, 1.0), (-0.9239, -0.3827, -1.0), (-0.9239, -0.3827, 1.0), (-0.9808, 0.5767, -1.0), (-0.9808, -0.1951, 1.0), (-1.0, 1.262, -1.0), (-1.0, 1.262, 1.0), (-0.9808, 1.457, -1.0), (-0.9808, 1.457, 1.0), (-0.9239, 1.645, -1.0), (-0.9239, 1.645, 1.0), (-0.8315, 1.818, -1.0), (-0.8315, 1.818, 1.0), (-0.7071, 1.969, -1.0), (-0.7071, 1.969, 1.0), (-0.5556, 2.094, -1.0), (-0.5556, 2.094, 1.0), (-0.3827, 2.186, -1.0), (-0.3827, 2.186, 1.0), (-0.1951, 2.243, -1.0), (-0.1951, 2.243, 1.0)], [], [(14, 15, 17, 16), (16, 17, 19, 18), (18, 19, 21, 20), (20, 21, 23, 22), (22, 23, 25, 24), (24, 25, 27, 26), (26, 27, 29, 28), (28, 29, 31, 30), (30, 31, 33, 32), (32, 33, 35, 34), (34, 35, 37, 36), (36, 37, 39, 38), (38, 39, 41, 40), (40, 41, 43, 42), (42, 43, 45, 44), (44, 45, 47, 46), (46, 47, 49, 48), (48, 49, 51, 50), (17, 49, 47, 45, 43, 41, 39, 37, 35, 33, 31, 29, 27, 25, 23, 21, 19), (0, 2, 4, 6, 8, 10, 12, 14, 16, 48, 50, 52, 54, 56, 58, 60, 62), (3, 1, 63, 61, 59, 57, 55, 53, 51, 49, 17, 15, 13, 11, 9, 7, 5), (48, 16, 18, 20, 22, 24, 26, 28, 30, 32, 34, 36, 38, 40, 42, 44, 46)])
_uv = me_cylinder_006.uv_layers.new(name='UVMap')
_uv.uv.foreach_set('vector', [0.7812, 0.5, 0.7812, 1.0, 0.75, 1.0, 0.75, 0.5, 0.75, 0.5, 0.75, 1.0, 0.7188, 1.0, 0.7188, 0.5, 0.7188, 0.5, 0.7188, 1.0, 0.6875, 1.0, 0.6875, 0.5, 0.6875, 0.5, 0.6875, 1.0, 0.6562, 1.0, 0.6562, 0.5, 0.6562, 0.5, 0.6562, 1.0, 0.625, 1.0, 0.625, 0.5, 0.625, 0.5, 0.625, 1.0, 0.5938, 1.0, 0.5938, 0.5, 0.5938, 0.5, 0.5938, 1.0, 0.5625, 1.0, 0.5625, 0.5, 0.5625, 0.5, 0.5625, 1.0, 0.5312, 1.0, 0.5312, 0.5, 0.5312, 0.5, 0.5312, 1.0, 0.5, 1.0, 0.5, 0.5, 0.5, 0.5, 0.5, 1.0, 0.4688, 1.0, 0.4688, 0.5, 0.4688, 0.5, 0.4688, 1.0, 0.4375, 1.0, 0.4375, 0.5, 0.4375, 0.5, 0.4375, 1.0, 0.4062, 1.0, 0.4062, 0.5, 0.4062, 0.5, 0.4062, 1.0, 0.375, 1.0, 0.375, 0.5, 0.375, 0.5, 0.375, 1.0, 0.3438, 1.0, 0.3438, 0.5, 0.3438, 0.5, 0.3438, 1.0, 0.3125, 1.0, 0.3125, 0.5, 0.3125, 0.5, 0.3125, 1.0, 0.2812, 1.0, 0.2812, 0.5, 0.2812, 0.5, 0.2812, 1.0, 0.25, 1.0, 0.25, 0.5, 0.25, 0.5, 0.25, 1.0, 0.2188, 1.0, 0.2188, 0.5, 0.49, 0.25, 0.01, 0.25, 0.01461, 0.2032, 0.02827, 0.1582, 0.05045, 0.1167, 0.08029, 0.08029, 0.1167, 0.05045, 0.1582, 0.02827, 0.2032, 0.01461, 0.25, 0.01, 0.2968, 0.01461, 0.3418, 0.02827, 0.3833, 0.05045, 0.4197, 0.08029, 0.4496, 0.1167, 0.4717, 0.1582, 0.4854, 0.2032, 0.75, 0.49, 0.7968, 0.4854, 0.8418, 0.4717, 0.8833, 0.4496, 0.9197, 0.4197, 0.9496, 0.3833, 0.9717, 0.3418, 0.9854, 0.2968, 0.99, 0.25, 0.51, 0.25, 0.5146, 0.2968, 0.5283, 0.3418, 0.5504, 0.3833, 0.5803, 0.4197, 0.6167, 0.4496, 0.6582, 0.4717, 0.7032, 0.4854, 0.2968, 0.4854, 0.25, 0.49, 0.2032, 0.4854, 0.1582, 0.4717, 0.1167, 0.4496, 0.08029, 0.4197, 0.05045, 0.3833, 0.02827, 0.3418, 0.01461, 0.2968, 0.01, 0.25, 0.49, 0.25, 0.4854, 0.2968, 0.4717, 0.3418, 0.4496, 0.3833, 0.4197, 0.4197, 0.3833, 0.4496, 0.3418, 0.4717, 0.51, 0.25, 0.99, 0.25, 0.9854, 0.2032, 0.9717, 0.1582, 0.9496, 0.1167, 0.9197, 0.08029, 0.8833, 0.05045, 0.8418, 0.02827, 0.7968, 0.01461, 0.75, 0.01, 0.7032, 0.01461, 0.6582, 0.02827, 0.6167, 0.05045, 0.5803, 0.08029, 0.5504, 0.1167, 0.5283, 0.1582, 0.5146, 0.2032])
me_cylinder_006.use_remesh_fix_poles = True
me_cylinder_006.use_remesh_preserve_attributes = False
me_cylinder_006.use_mirror_vertex_groups = False
me_cylinder_006.update()
me_cylinder_007 = bpy.data.meshes.new('Cylinder.007')
me_cylinder_007.from_pydata([(0.0, 1.0, -1.0), (0.0, 1.0, 1.0), (0.1951, 0.9808, -1.0), (0.1951, 0.9808, 1.0), (0.3827, 0.9239, -1.0), (0.3827, 0.9239, 1.0), (0.5556, 0.8315, -1.0), (0.5556, 0.8315, 1.0), (0.7071, 0.7071, -1.0), (0.7071, 0.7071, 1.0), (0.8315, 0.5556, -1.0), (0.8315, 0.5556, 1.0), (0.9239, 0.3827, -1.0), (0.9239, 0.3827, 1.0), (0.9808, 0.1951, -1.0), (0.9808, 0.1951, 1.0), (1.0, 7.55e-08, 1.0), (-1.0, 9.656e-07, 1.0), (-0.9808, 0.1951, -1.0), (-0.9808, 0.1951, 1.0), (-0.9239, 0.3827, -1.0), (-0.9239, 0.3827, 1.0), (-0.8315, 0.5556, -1.0), (-0.8315, 0.5556, 1.0), (-0.7071, 0.7071, -1.0), (-0.7071, 0.7071, 1.0), (-0.5556, 0.8315, -1.0), (-0.5556, 0.8315, 1.0), (-0.3827, 0.9239, -1.0), (-0.3827, 0.9239, 1.0), (-0.1951, 0.9808, -1.0), (-0.1951, 0.9808, 1.0)], [(16, 15), (19, 17)], [(0, 1, 3, 2), (2, 3, 5, 4), (4, 5, 7, 6), (6, 7, 9, 8), (8, 9, 11, 10), (10, 11, 13, 12), (12, 13, 15, 14), (18, 19, 21, 20), (20, 21, 23, 22), (22, 23, 25, 24), (24, 25, 27, 26), (26, 27, 29, 28), (28, 29, 31, 30), (30, 31, 1, 0)])
_uv = me_cylinder_007.uv_layers.new(name='UVMap')
_uv.uv.foreach_set('vector', [1.0, 0.5, 1.0, 1.0, 0.9688, 1.0, 0.9688, 0.5, 0.9688, 0.5, 0.9688, 1.0, 0.9375, 1.0, 0.9375, 0.5, 0.9375, 0.5, 0.9375, 1.0, 0.9062, 1.0, 0.9062, 0.5, 0.9062, 0.5, 0.9062, 1.0, 0.875, 1.0, 0.875, 0.5, 0.875, 0.5, 0.875, 1.0, 0.8438, 1.0, 0.8438, 0.5, 0.8438, 0.5, 0.8438, 1.0, 0.8125, 1.0, 0.8125, 0.5, 0.8125, 0.5, 0.8125, 1.0, 0.7812, 1.0, 0.7812, 0.5, 0.2188, 0.5, 0.2188, 1.0, 0.1875, 1.0, 0.1875, 0.5, 0.1875, 0.5, 0.1875, 1.0, 0.1562, 1.0, 0.1562, 0.5, 0.1562, 0.5, 0.1562, 1.0, 0.125, 1.0, 0.125, 0.5, 0.125, 0.5, 0.125, 1.0, 0.09375, 1.0, 0.09375, 0.5, 0.09375, 0.5, 0.09375, 1.0, 0.0625, 1.0, 0.0625, 0.5, 0.0625, 0.5, 0.0625, 1.0, 0.03125, 1.0, 0.03125, 0.5, 0.03125, 0.5, 0.03125, 1.0, 0.0, 1.0, 0.0, 0.5])
me_cylinder_007.use_remesh_fix_poles = True
me_cylinder_007.use_remesh_preserve_attributes = False
me_cylinder_007.use_mirror_vertex_groups = False
me_cylinder_007.update()

# ---- objects
ob_light = bpy.data.objects.new('Light', light_light)
ob_camera = bpy.data.objects.new('Camera', cam_camera)
ob_left = bpy.data.objects.new('Left', me_circle_003)
ob_square = bpy.data.objects.new('Square', me_circle_004)
ob_right = bpy.data.objects.new('Right', me_circle_005)
ob_key_hole = bpy.data.objects.new('key hole', me_circle_006)
ob_cylinder = bpy.data.objects.new('Cylinder', me_cylinder)
ob_cylinder_001 = bpy.data.objects.new('Cylinder.001', me_cylinder_006)
ob_cylinder_002 = bpy.data.objects.new('Cylinder.002', me_cylinder_007)

# ---- transforms, parenting, visibility, modifiers, constraints
ob_light.location = (4.076, 1.005, 5.904)
ob_light.rotation_euler = (0.6503, 0.05522, 1.866)
ob_light.lock_rotations_4d = False
ob_light.empty_display_type = 'ARROWS'
ob_light.color = (0.0, 0.0, 0.0, 0.0)
ob_light.lineart.crease_threshold = 0.0
ob_camera.location = (7.359, -6.926, 4.958)
ob_camera.rotation_euler = (1.109, 0.0, 0.8149)
ob_camera.lock_rotations_4d = False
ob_camera.empty_display_type = 'ARROWS'
ob_camera.color = (0.0, 0.0, 0.0, 0.0)
ob_camera.display_type = 'WIRE'
ob_camera.lineart.crease_threshold = 0.0
ob_left.location = (0.0, 0.0, 0.0)
ob_left.rotation_euler = (0.0, 0.0, 0.7854)
ob_left.lineart.crease_threshold = 0.0
ob_square.location = (-3.371, -7.42, 3.337)
ob_square.rotation_euler = (0.0, 0.0, 0.7854)
ob_square.lineart.crease_threshold = 0.0
ob_right.location = (-0.002272, 3.669, -0.002027)
ob_right.rotation_euler = (0.0, 0.0, 0.7854)
ob_right.lineart.crease_threshold = 0.0
ob_key_hole.location = (0.0, -1.434, 0.0)
ob_key_hole.lineart.crease_threshold = 0.0
_m = ob_key_hole.modifiers.new('Boolean', 'BOOLEAN')
_m.solver = 'FAST'
ob_cylinder.location = (1.343, -8.108, 1.246)
ob_cylinder.lineart.crease_threshold = 0.0
ob_cylinder_001.location = (0.0, 0.0, 0.0)
ob_cylinder_001.lineart.crease_threshold = 0.0
ob_cylinder_002.location = (0.0, 0.0, 0.0)
ob_cylinder_002.lineart.crease_threshold = 0.0

# ---- collection membership
col_collection.objects.link(ob_light)
col_collection.objects.link(ob_camera)
col_collection.objects.link(ob_left)
col_collection.objects.link(ob_square)
col_collection.objects.link(ob_right)
col_collection.objects.link(ob_key_hole)
col_collection.objects.link(ob_cylinder)
col_collection.objects.link(ob_cylinder_001)
col_collection.objects.link(ob_cylinder_002)

# ---- scene / render settings (as saved in the file)
scene.camera = ob_camera
scene.frame_start = 1; scene.frame_end = 250; scene.frame_set(1)
scene.render.engine = 'BLENDER_EEVEE_NEXT'
scene.cycles.use_denoising = False
scene.cycles.samples = 128
scene.cycles.sampling_pattern = 'TABULATED_SOBOL'
scene.cycles.use_adaptive_sampling = False
scene.cycles.use_light_tree = False
scene.view_settings.view_transform = 'Filmic'
bpy.context.view_layer.update()
